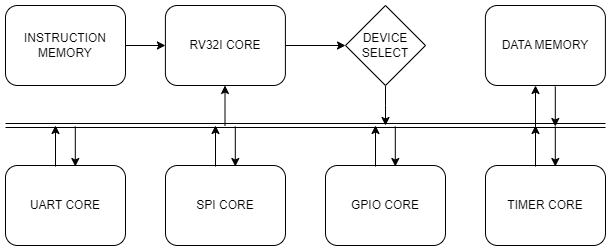

The diagram above was exported from draw.io. Its source (the exported page's mxGraphModel, read from the mxfile embedded in the PNG):
<mxGraphModel dx="761" dy="584" grid="1" gridSize="10" guides="1" tooltips="1" connect="1" arrows="1" fold="1" page="1" pageScale="1" pageWidth="4681" pageHeight="3300" math="0" shadow="0">
  <root>
    <mxCell id="0" />
    <mxCell id="1" parent="0" />
    <mxCell id="PKCvj3yQMs7BWZJb-hyH-48" style="edgeStyle=orthogonalEdgeStyle;rounded=0;orthogonalLoop=1;jettySize=auto;html=1;exitX=1;exitY=0.5;exitDx=0;exitDy=0;entryX=0;entryY=0.5;entryDx=0;entryDy=0;" edge="1" parent="1" source="PKCvj3yQMs7BWZJb-hyH-1" target="PKCvj3yQMs7BWZJb-hyH-4">
      <mxGeometry relative="1" as="geometry" />
    </mxCell>
    <mxCell id="PKCvj3yQMs7BWZJb-hyH-1" value="RV32I CORE" style="rounded=1;whiteSpace=wrap;html=1;" vertex="1" parent="1">
      <mxGeometry x="279.9" y="320" width="120" height="80" as="geometry" />
    </mxCell>
    <mxCell id="PKCvj3yQMs7BWZJb-hyH-49" style="edgeStyle=orthogonalEdgeStyle;rounded=0;orthogonalLoop=1;jettySize=auto;html=1;exitX=0.5;exitY=1;exitDx=0;exitDy=0;" edge="1" parent="1" source="PKCvj3yQMs7BWZJb-hyH-4">
      <mxGeometry relative="1" as="geometry">
        <mxPoint x="500" y="440" as="targetPoint" />
      </mxGeometry>
    </mxCell>
    <mxCell id="PKCvj3yQMs7BWZJb-hyH-4" value="DEVICE SELECT" style="rhombus;whiteSpace=wrap;html=1;" vertex="1" parent="1">
      <mxGeometry x="460" y="320" width="80" height="80" as="geometry" />
    </mxCell>
    <mxCell id="PKCvj3yQMs7BWZJb-hyH-7" style="edgeStyle=orthogonalEdgeStyle;rounded=0;orthogonalLoop=1;jettySize=auto;html=1;exitX=1;exitY=0.5;exitDx=0;exitDy=0;entryX=0;entryY=0.5;entryDx=0;entryDy=0;" edge="1" parent="1" source="PKCvj3yQMs7BWZJb-hyH-6" target="PKCvj3yQMs7BWZJb-hyH-1">
      <mxGeometry relative="1" as="geometry" />
    </mxCell>
    <mxCell id="PKCvj3yQMs7BWZJb-hyH-6" value="INSTRUCTION MEMORY" style="rounded=1;whiteSpace=wrap;html=1;" vertex="1" parent="1">
      <mxGeometry x="120" y="320" width="120" height="80" as="geometry" />
    </mxCell>
    <mxCell id="PKCvj3yQMs7BWZJb-hyH-9" value="UART CORE" style="rounded=1;whiteSpace=wrap;html=1;" vertex="1" parent="1">
      <mxGeometry x="120" y="480" width="120" height="80" as="geometry" />
    </mxCell>
    <mxCell id="PKCvj3yQMs7BWZJb-hyH-11" value="SPI CORE" style="rounded=1;whiteSpace=wrap;html=1;" vertex="1" parent="1">
      <mxGeometry x="280" y="480" width="120" height="80" as="geometry" />
    </mxCell>
    <mxCell id="PKCvj3yQMs7BWZJb-hyH-12" value="TIMER CORE" style="rounded=1;whiteSpace=wrap;html=1;" vertex="1" parent="1">
      <mxGeometry x="600" y="480" width="120" height="80" as="geometry" />
    </mxCell>
    <mxCell id="PKCvj3yQMs7BWZJb-hyH-13" value="GPIO CORE" style="rounded=1;whiteSpace=wrap;html=1;" vertex="1" parent="1">
      <mxGeometry x="440" y="480" width="120" height="80" as="geometry" />
    </mxCell>
    <mxCell id="PKCvj3yQMs7BWZJb-hyH-14" value="DATA MEMORY" style="rounded=1;whiteSpace=wrap;html=1;" vertex="1" parent="1">
      <mxGeometry x="599.9" y="320" width="120" height="80" as="geometry" />
    </mxCell>
    <mxCell id="PKCvj3yQMs7BWZJb-hyH-23" value="" style="shape=link;html=1;rounded=0;" edge="1" parent="1">
      <mxGeometry width="100" relative="1" as="geometry">
        <mxPoint x="120" y="440" as="sourcePoint" />
        <mxPoint x="720" y="440" as="targetPoint" />
      </mxGeometry>
    </mxCell>
    <mxCell id="PKCvj3yQMs7BWZJb-hyH-32" value="" style="group" vertex="1" connectable="0" parent="1">
      <mxGeometry x="330" y="440" width="19.80000000000001" height="41" as="geometry" />
    </mxCell>
    <mxCell id="PKCvj3yQMs7BWZJb-hyH-30" value="" style="endArrow=classic;html=1;rounded=0;" edge="1" parent="PKCvj3yQMs7BWZJb-hyH-32">
      <mxGeometry width="50" height="50" relative="1" as="geometry">
        <mxPoint y="41" as="sourcePoint" />
        <mxPoint as="targetPoint" />
      </mxGeometry>
    </mxCell>
    <mxCell id="PKCvj3yQMs7BWZJb-hyH-31" value="" style="endArrow=classic;html=1;rounded=0;" edge="1" parent="PKCvj3yQMs7BWZJb-hyH-32">
      <mxGeometry width="50" height="50" relative="1" as="geometry">
        <mxPoint x="19.80000000000001" y="1" as="sourcePoint" />
        <mxPoint x="19.80000000000001" y="41" as="targetPoint" />
      </mxGeometry>
    </mxCell>
    <mxCell id="PKCvj3yQMs7BWZJb-hyH-33" value="" style="group" vertex="1" connectable="0" parent="1">
      <mxGeometry x="170" y="440" width="19.80000000000001" height="41" as="geometry" />
    </mxCell>
    <mxCell id="PKCvj3yQMs7BWZJb-hyH-34" value="" style="endArrow=classic;html=1;rounded=0;" edge="1" parent="PKCvj3yQMs7BWZJb-hyH-33">
      <mxGeometry width="50" height="50" relative="1" as="geometry">
        <mxPoint y="41" as="sourcePoint" />
        <mxPoint as="targetPoint" />
      </mxGeometry>
    </mxCell>
    <mxCell id="PKCvj3yQMs7BWZJb-hyH-35" value="" style="endArrow=classic;html=1;rounded=0;" edge="1" parent="PKCvj3yQMs7BWZJb-hyH-33">
      <mxGeometry width="50" height="50" relative="1" as="geometry">
        <mxPoint x="19.80000000000001" y="1" as="sourcePoint" />
        <mxPoint x="19.80000000000001" y="41" as="targetPoint" />
      </mxGeometry>
    </mxCell>
    <mxCell id="PKCvj3yQMs7BWZJb-hyH-36" value="" style="group" vertex="1" connectable="0" parent="1">
      <mxGeometry x="490" y="440" width="19.80000000000001" height="41" as="geometry" />
    </mxCell>
    <mxCell id="PKCvj3yQMs7BWZJb-hyH-37" value="" style="endArrow=classic;html=1;rounded=0;" edge="1" parent="PKCvj3yQMs7BWZJb-hyH-36">
      <mxGeometry width="50" height="50" relative="1" as="geometry">
        <mxPoint y="41" as="sourcePoint" />
        <mxPoint as="targetPoint" />
      </mxGeometry>
    </mxCell>
    <mxCell id="PKCvj3yQMs7BWZJb-hyH-38" value="" style="endArrow=classic;html=1;rounded=0;" edge="1" parent="PKCvj3yQMs7BWZJb-hyH-36">
      <mxGeometry width="50" height="50" relative="1" as="geometry">
        <mxPoint x="19.80000000000001" y="1" as="sourcePoint" />
        <mxPoint x="19.80000000000001" y="41" as="targetPoint" />
      </mxGeometry>
    </mxCell>
    <mxCell id="PKCvj3yQMs7BWZJb-hyH-39" value="" style="group" vertex="1" connectable="0" parent="1">
      <mxGeometry x="650" y="440" width="19.80000000000001" height="41" as="geometry" />
    </mxCell>
    <mxCell id="PKCvj3yQMs7BWZJb-hyH-40" value="" style="endArrow=classic;html=1;rounded=0;" edge="1" parent="PKCvj3yQMs7BWZJb-hyH-39">
      <mxGeometry width="50" height="50" relative="1" as="geometry">
        <mxPoint y="41" as="sourcePoint" />
        <mxPoint as="targetPoint" />
      </mxGeometry>
    </mxCell>
    <mxCell id="PKCvj3yQMs7BWZJb-hyH-41" value="" style="endArrow=classic;html=1;rounded=0;" edge="1" parent="PKCvj3yQMs7BWZJb-hyH-39">
      <mxGeometry width="50" height="50" relative="1" as="geometry">
        <mxPoint x="19.80000000000001" y="1" as="sourcePoint" />
        <mxPoint x="19.80000000000001" y="41" as="targetPoint" />
      </mxGeometry>
    </mxCell>
    <mxCell id="PKCvj3yQMs7BWZJb-hyH-42" value="" style="group" vertex="1" connectable="0" parent="1">
      <mxGeometry x="650" y="400" width="19.80000000000001" height="41" as="geometry" />
    </mxCell>
    <mxCell id="PKCvj3yQMs7BWZJb-hyH-43" value="" style="endArrow=classic;html=1;rounded=0;" edge="1" parent="PKCvj3yQMs7BWZJb-hyH-42">
      <mxGeometry width="50" height="50" relative="1" as="geometry">
        <mxPoint y="41" as="sourcePoint" />
        <mxPoint as="targetPoint" />
      </mxGeometry>
    </mxCell>
    <mxCell id="PKCvj3yQMs7BWZJb-hyH-44" value="" style="endArrow=classic;html=1;rounded=0;" edge="1" parent="PKCvj3yQMs7BWZJb-hyH-42">
      <mxGeometry width="50" height="50" relative="1" as="geometry">
        <mxPoint x="19.80000000000001" y="1" as="sourcePoint" />
        <mxPoint x="19.80000000000001" y="41" as="targetPoint" />
      </mxGeometry>
    </mxCell>
    <mxCell id="PKCvj3yQMs7BWZJb-hyH-50" value="" style="endArrow=classic;html=1;rounded=0;" edge="1" parent="1">
      <mxGeometry width="50" height="50" relative="1" as="geometry">
        <mxPoint x="339.5" y="440" as="sourcePoint" />
        <mxPoint x="339.5" y="400" as="targetPoint" />
      </mxGeometry>
    </mxCell>
  </root>
</mxGraphModel>